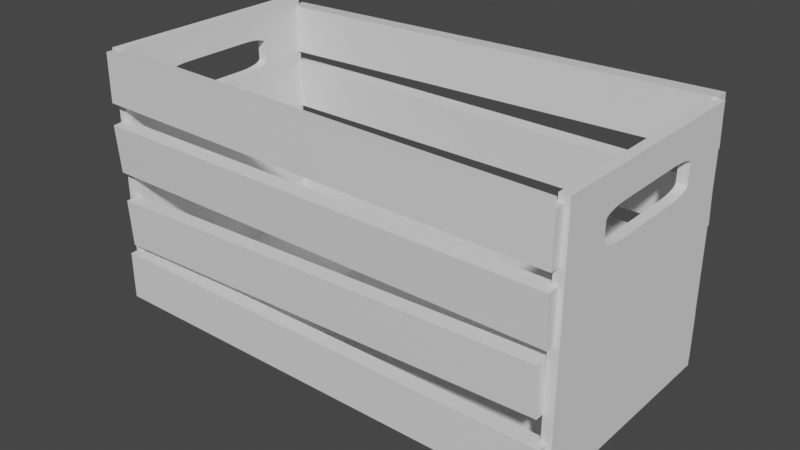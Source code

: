 # Source: train.blend  (saved by Blender 2.90.8; exported with 4.5.12 LTS)
import bpy
from mathutils import Matrix  # noqa: F401  (used for matrix-valued properties, if any)

bpy.ops.wm.read_factory_settings(use_empty=True)
scene = bpy.context.scene
scene.name = 'Scene'

# ---- collections
col_collection = bpy.data.collections.new('Collection'); scene.collection.children.link(col_collection)

# ---- materials (node trees are filled in below, after node groups)
mat_material = bpy.data.materials.new('Material')
mat_material.alpha_threshold = 0.0
mat_material.use_transparent_shadow = False
mat_material.line_color = (0.0, 0.0, 0.0, 1.0)

# ---- material node trees
mat_material.use_nodes = True; mat_material.node_tree.nodes.clear()
_N = mat_material.node_tree.nodes; _L = mat_material.node_tree.links
n0 = _N.new('ShaderNodeOutputMaterial'); n0.name = 'Material Output'; n0.location = (300, 300)
n1 = _N.new('ShaderNodeBsdfPrincipled'); n1.name = 'Principled BSDF'; n1.location = (10, 300)
n1.distribution = 'GGX'
n1.subsurface_method = 'BURLEY'
n1.inputs[2].default_value = 0.4
n1.inputs[3].default_value = 1.45
n1.inputs[27].default_value = (0.0, 0.0, 0.0, 1.0)
n1.inputs[28].default_value = 1.0
_L.new(n1.outputs[0], n0.inputs[0])
n0.is_active_output = True

# ---- world
world_world = bpy.data.worlds.new('World'); scene.world = world_world
world_world.use_nodes = True; world_world.node_tree.nodes.clear()
_N = world_world.node_tree.nodes; _L = world_world.node_tree.links
n0 = _N.new('ShaderNodeOutputWorld'); n0.name = 'World Output'; n0.location = (300, 300)
n1 = _N.new('ShaderNodeBackground'); n1.name = 'Background'; n1.location = (10, 300)
n1.inputs[0].default_value = (0.05088, 0.05088, 0.05088, 1.0)
_L.new(n1.outputs[0], n0.inputs[0])
n0.is_active_output = True
world_world.color = (0.05088, 0.05088, 0.05088)
world_world.use_sun_shadow = False
world_world.sun_shadow_jitter_overblur = 0.0

# ---- meshes
me_cube = bpy.data.meshes.new('Cube')
me_cube.from_pydata([(5.969, 0.1933, 0.6136), (5.969, 0.1933, -0.6136), (5.969, -0.1933, 0.6136), (5.969, -0.1933, -0.6136), (-5.969, 0.1933, 0.6136), (-5.969, 0.1933, -0.6136), (-5.969, -0.1933, 0.6136), (-5.969, -0.1933, -0.6136)], [], [(0, 4, 6, 2), (3, 2, 6, 7), (7, 6, 4, 5), (5, 1, 3, 7), (1, 0, 2, 3), (5, 4, 0, 1)])
_uv = me_cube.uv_layers.new(name='UVMap')
_uv.uv.foreach_set('vector', [0.625, 0.5, 0.875, 0.5, 0.875, 0.75, 0.625, 0.75, 0.375, 0.75, 0.625, 0.75, 0.625, 1.0, 0.375, 1.0, 0.375, 0.0, 0.625, 0.0, 0.625, 0.25, 0.375, 0.25, 0.125, 0.5, 0.375, 0.5, 0.375, 0.75, 0.125, 0.75, 0.375, 0.5, 0.625, 0.5, 0.625, 0.75, 0.375, 0.75, 0.375, 0.25, 0.625, 0.25, 0.625, 0.5, 0.375, 0.5])
me_cube.materials.append(mat_material)
me_cube.use_remesh_preserve_volume = False
me_cube.use_remesh_preserve_attributes = False
me_cube.use_mirror_vertex_groups = False
me_cube.update()
me_cube_001 = bpy.data.meshes.new('Cube.001')
me_cube_001.from_pydata([(5.969, 0.1933, 0.6136), (5.969, 0.1933, -0.6136), (5.969, -0.1933, 0.6136), (5.969, -0.1933, -0.6136), (-5.969, 0.1933, 0.6136), (-5.969, 0.1933, -0.6136), (-5.969, -0.1933, 0.6136), (-5.969, -0.1933, -0.6136)], [], [(0, 4, 6, 2), (3, 2, 6, 7), (7, 6, 4, 5), (5, 1, 3, 7), (1, 0, 2, 3), (5, 4, 0, 1)])
_uv = me_cube_001.uv_layers.new(name='UVMap')
_uv.uv.foreach_set('vector', [0.625, 0.5, 0.875, 0.5, 0.875, 0.75, 0.625, 0.75, 0.375, 0.75, 0.625, 0.75, 0.625, 1.0, 0.375, 1.0, 0.375, 0.0, 0.625, 0.0, 0.625, 0.25, 0.375, 0.25, 0.125, 0.5, 0.375, 0.5, 0.375, 0.75, 0.125, 0.75, 0.375, 0.5, 0.625, 0.5, 0.625, 0.75, 0.375, 0.75, 0.375, 0.25, 0.625, 0.25, 0.625, 0.5, 0.375, 0.5])
me_cube_001.materials.append(mat_material)
me_cube_001.use_remesh_preserve_volume = False
me_cube_001.use_remesh_preserve_attributes = False
me_cube_001.use_mirror_vertex_groups = False
me_cube_001.update()
me_cube_002 = bpy.data.meshes.new('Cube.002')
me_cube_002.from_pydata([(5.969, 0.1933, 0.6136), (5.969, 0.1933, -0.6136), (5.969, -0.1933, 0.6136), (5.969, -0.1933, -0.6136), (-5.969, 0.1933, 0.6136), (-5.969, 0.1933, -0.6136), (-5.969, -0.1933, 0.6136), (-5.969, -0.1933, -0.6136)], [], [(0, 4, 6, 2), (3, 2, 6, 7), (7, 6, 4, 5), (5, 1, 3, 7), (1, 0, 2, 3), (5, 4, 0, 1)])
_uv = me_cube_002.uv_layers.new(name='UVMap')
_uv.uv.foreach_set('vector', [0.625, 0.5, 0.875, 0.5, 0.875, 0.75, 0.625, 0.75, 0.375, 0.75, 0.625, 0.75, 0.625, 1.0, 0.375, 1.0, 0.375, 0.0, 0.625, 0.0, 0.625, 0.25, 0.375, 0.25, 0.125, 0.5, 0.375, 0.5, 0.375, 0.75, 0.125, 0.75, 0.375, 0.5, 0.625, 0.5, 0.625, 0.75, 0.375, 0.75, 0.375, 0.25, 0.625, 0.25, 0.625, 0.5, 0.375, 0.5])
me_cube_002.materials.append(mat_material)
me_cube_002.use_remesh_preserve_volume = False
me_cube_002.use_remesh_preserve_attributes = False
me_cube_002.use_mirror_vertex_groups = False
me_cube_002.update()
me_cube_003 = bpy.data.meshes.new('Cube.003')
me_cube_003.from_pydata([(5.969, 0.1933, 0.6136), (5.969, 0.1933, -0.6136), (5.969, -0.1933, 0.6136), (5.969, -0.1933, -0.6136), (-5.969, 0.1933, 0.6136), (-5.969, 0.1933, -0.6136), (-5.969, -0.1933, 0.6136), (-5.969, -0.1933, -0.6136)], [], [(0, 4, 6, 2), (3, 2, 6, 7), (7, 6, 4, 5), (5, 1, 3, 7), (1, 0, 2, 3), (5, 4, 0, 1)])
_uv = me_cube_003.uv_layers.new(name='UVMap')
_uv.uv.foreach_set('vector', [0.625, 0.5, 0.875, 0.5, 0.875, 0.75, 0.625, 0.75, 0.375, 0.75, 0.625, 0.75, 0.625, 1.0, 0.375, 1.0, 0.375, 0.0, 0.625, 0.0, 0.625, 0.25, 0.375, 0.25, 0.125, 0.5, 0.375, 0.5, 0.375, 0.75, 0.125, 0.75, 0.375, 0.5, 0.625, 0.5, 0.625, 0.75, 0.375, 0.75, 0.375, 0.25, 0.625, 0.25, 0.625, 0.5, 0.375, 0.5])
me_cube_003.materials.append(mat_material)
me_cube_003.use_remesh_preserve_volume = False
me_cube_003.use_remesh_preserve_attributes = False
me_cube_003.use_mirror_vertex_groups = False
me_cube_003.update()
me_cube_004 = bpy.data.meshes.new('Cube.004')
me_cube_004.from_pydata([(5.969, 0.1933, 0.6136), (5.969, 0.1933, -0.6136), (5.969, -0.1933, 0.6136), (5.969, -0.1933, -0.6136), (-5.969, 0.1933, 0.6136), (-5.969, 0.1933, -0.6136), (-5.969, -0.1933, 0.6136), (-5.969, -0.1933, -0.6136)], [], [(0, 4, 6, 2), (3, 2, 6, 7), (7, 6, 4, 5), (5, 1, 3, 7), (1, 0, 2, 3), (5, 4, 0, 1)])
_uv = me_cube_004.uv_layers.new(name='UVMap')
_uv.uv.foreach_set('vector', [0.625, 0.5, 0.875, 0.5, 0.875, 0.75, 0.625, 0.75, 0.375, 0.75, 0.625, 0.75, 0.625, 1.0, 0.375, 1.0, 0.375, 0.0, 0.625, 0.0, 0.625, 0.25, 0.375, 0.25, 0.125, 0.5, 0.375, 0.5, 0.375, 0.75, 0.125, 0.75, 0.375, 0.5, 0.625, 0.5, 0.625, 0.75, 0.375, 0.75, 0.375, 0.25, 0.625, 0.25, 0.625, 0.5, 0.375, 0.5])
me_cube_004.materials.append(mat_material)
me_cube_004.use_remesh_preserve_volume = False
me_cube_004.use_remesh_preserve_attributes = False
me_cube_004.use_mirror_vertex_groups = False
me_cube_004.update()
me_cube_005 = bpy.data.meshes.new('Cube.005')
me_cube_005.from_pydata([(5.969, 0.1933, 0.6136), (5.969, 0.1933, -0.6136), (5.969, -0.1933, 0.6136), (5.969, -0.1933, -0.6136), (-5.969, 0.1933, 0.6136), (-5.969, 0.1933, -0.6136), (-5.969, -0.1933, 0.6136), (-5.969, -0.1933, -0.6136)], [], [(0, 4, 6, 2), (3, 2, 6, 7), (7, 6, 4, 5), (5, 1, 3, 7), (1, 0, 2, 3), (5, 4, 0, 1)])
_uv = me_cube_005.uv_layers.new(name='UVMap')
_uv.uv.foreach_set('vector', [0.625, 0.5, 0.875, 0.5, 0.875, 0.75, 0.625, 0.75, 0.375, 0.75, 0.625, 0.75, 0.625, 1.0, 0.375, 1.0, 0.375, 0.0, 0.625, 0.0, 0.625, 0.25, 0.375, 0.25, 0.125, 0.5, 0.375, 0.5, 0.375, 0.75, 0.125, 0.75, 0.375, 0.5, 0.625, 0.5, 0.625, 0.75, 0.375, 0.75, 0.375, 0.25, 0.625, 0.25, 0.625, 0.5, 0.375, 0.5])
me_cube_005.materials.append(mat_material)
me_cube_005.use_remesh_preserve_volume = False
me_cube_005.use_remesh_preserve_attributes = False
me_cube_005.use_mirror_vertex_groups = False
me_cube_005.update()
me_cube_006 = bpy.data.meshes.new('Cube.006')
me_cube_006.from_pydata([(5.969, 0.1933, 0.6136), (5.969, 0.1933, -0.6136), (5.969, -0.1933, 0.6136), (5.969, -0.1933, -0.6136), (-5.969, 0.1933, 0.6136), (-5.969, 0.1933, -0.6136), (-5.969, -0.1933, 0.6136), (-5.969, -0.1933, -0.6136)], [], [(0, 4, 6, 2), (3, 2, 6, 7), (7, 6, 4, 5), (5, 1, 3, 7), (1, 0, 2, 3), (5, 4, 0, 1)])
_uv = me_cube_006.uv_layers.new(name='UVMap')
_uv.uv.foreach_set('vector', [0.625, 0.5, 0.875, 0.5, 0.875, 0.75, 0.625, 0.75, 0.375, 0.75, 0.625, 0.75, 0.625, 1.0, 0.375, 1.0, 0.375, 0.0, 0.625, 0.0, 0.625, 0.25, 0.375, 0.25, 0.125, 0.5, 0.375, 0.5, 0.375, 0.75, 0.125, 0.75, 0.375, 0.5, 0.625, 0.5, 0.625, 0.75, 0.375, 0.75, 0.375, 0.25, 0.625, 0.25, 0.625, 0.5, 0.375, 0.5])
me_cube_006.materials.append(mat_material)
me_cube_006.use_remesh_preserve_volume = False
me_cube_006.use_remesh_preserve_attributes = False
me_cube_006.use_mirror_vertex_groups = False
me_cube_006.update()
me_cube_007 = bpy.data.meshes.new('Cube.007')
me_cube_007.from_pydata([(5.969, 0.1933, 0.6136), (5.969, 0.1933, -0.6136), (5.969, -0.1933, 0.6136), (5.969, -0.1933, -0.6136), (-5.969, 0.1933, 0.6136), (-5.969, 0.1933, -0.6136), (-5.969, -0.1933, 0.6136), (-5.969, -0.1933, -0.6136)], [], [(0, 4, 6, 2), (3, 2, 6, 7), (7, 6, 4, 5), (5, 1, 3, 7), (1, 0, 2, 3), (5, 4, 0, 1)])
_uv = me_cube_007.uv_layers.new(name='UVMap')
_uv.uv.foreach_set('vector', [0.625, 0.5, 0.875, 0.5, 0.875, 0.75, 0.625, 0.75, 0.375, 0.75, 0.625, 0.75, 0.625, 1.0, 0.375, 1.0, 0.375, 0.0, 0.625, 0.0, 0.625, 0.25, 0.375, 0.25, 0.125, 0.5, 0.375, 0.5, 0.375, 0.75, 0.125, 0.75, 0.375, 0.5, 0.625, 0.5, 0.625, 0.75, 0.375, 0.75, 0.375, 0.25, 0.625, 0.25, 0.625, 0.5, 0.375, 0.5])
me_cube_007.materials.append(mat_material)
me_cube_007.use_remesh_preserve_volume = False
me_cube_007.use_remesh_preserve_attributes = False
me_cube_007.use_mirror_vertex_groups = False
me_cube_007.update()
me_cube_009 = bpy.data.meshes.new('Cube.009')
me_cube_009.from_pydata([(-1.0, -1.0, -1.0), (-1.0, -1.0, 1.0), (-1.0, 1.0, -1.0), (-1.0, 1.0, 1.0), (1.0, -1.0, -1.0), (1.0, -1.0, 1.0), (1.0, 1.0, -1.0), (1.0, 1.0, 1.0)], [], [(0, 1, 3, 2), (2, 3, 7, 6), (6, 7, 5, 4), (4, 5, 1, 0), (2, 6, 4, 0), (7, 3, 1, 5)])
_uv = me_cube_009.uv_layers.new(name='UVMap')
_uv.uv.foreach_set('vector', [0.375, 0.0, 0.625, 0.0, 0.625, 0.25, 0.375, 0.25, 0.375, 0.25, 0.625, 0.25, 0.625, 0.5, 0.375, 0.5, 0.375, 0.5, 0.625, 0.5, 0.625, 0.75, 0.375, 0.75, 0.375, 0.75, 0.625, 0.75, 0.625, 1.0, 0.375, 1.0, 0.125, 0.5, 0.375, 0.5, 0.375, 0.75, 0.125, 0.75, 0.625, 0.5, 0.875, 0.5, 0.875, 0.75, 0.625, 0.75])
me_cube_009.use_remesh_fix_poles = True
me_cube_009.use_remesh_preserve_attributes = False
me_cube_009.use_mirror_vertex_groups = False
me_cube_009.update()
me_cube_010 = bpy.data.meshes.new('Cube.010')
me_cube_010.from_pydata([(-2.016, -1.0, 46.41), (-2.016, -1.0, 48.41), (-2.016, 1.0, 46.41), (-2.016, 1.0, 48.41), (-0.01564, -1.0, 46.41), (-0.01564, -1.0, 48.41), (-0.01564, 1.0, 46.41), (-0.01564, 1.0, 48.41), (-1.719, -0.5582, 48.41), (-1.719, -0.5582, 46.41), (-1.567, -0.5582, 48.41), (-1.567, -0.5582, 46.41), (-1.537, -0.5156, 48.41), (-1.537, -0.5156, 46.41), (-1.767, -0.404, 48.41), (-1.767, -0.404, 46.41), (-1.76, -0.4662, 48.41), (-1.76, -0.4662, 46.41), (-1.735, 0.5473, 48.41), (-1.735, 0.5473, 46.41), (-1.516, 0.3349, 48.41), (-1.516, 0.3349, 46.41), (-1.526, 0.4662, 48.41), (-1.526, 0.4662, 46.41), (-1.516, -0.3349, 48.41), (-1.516, -0.3349, 46.41), (-1.519, 0.404, 48.41), (-1.519, 0.404, 46.41), (-1.519, -0.404, 48.41), (-1.519, -0.404, 46.41), (-1.77, -0.3349, 48.41), (-1.77, -0.3349, 46.41), (-1.749, -0.5156, 48.41), (-1.749, -0.5156, 46.41), (-1.551, -0.5473, 48.41), (-1.551, -0.5473, 46.41), (-1.551, 0.5473, 48.41), (-1.551, 0.5473, 46.41), (-1.526, -0.4662, 48.41), (-1.526, -0.4662, 46.41), (-1.537, 0.5156, 48.41), (-1.537, 0.5156, 46.41), (-1.77, 0.3349, 48.41), (-1.77, 0.3349, 46.41), (-1.567, 0.5582, 48.41), (-1.567, 0.5582, 46.41), (-1.719, 0.5582, 48.41), (-1.719, 0.5582, 46.41), (-1.735, -0.5473, 48.41), (-1.735, -0.5473, 46.41), (-1.76, 0.4662, 48.41), (-1.76, 0.4662, 46.41), (-1.767, 0.404, 48.41), (-1.767, 0.404, 46.41), (-1.749, 0.5156, 48.41), (-1.749, 0.5156, 46.41)], [], [(0, 1, 3, 2), (2, 3, 7, 6), (6, 7, 5, 4), (4, 5, 1, 0), (2, 6, 4, 25, 21, 27, 23, 41, 37, 45, 47, 19, 55, 51, 53, 43), (7, 20, 24, 28, 38, 12, 34, 10, 8, 48, 32, 16, 14, 30, 1, 5), (34, 35, 11, 10), (43, 42, 30, 31), (23, 22, 40, 41), (1, 30, 42, 52, 50, 54, 18, 46, 44, 36, 40, 22, 26, 20, 7, 3), (18, 19, 47, 46), (21, 20, 26, 27), (49, 48, 8, 9), (24, 25, 29, 28), (17, 16, 32, 33), (31, 30, 14, 15), (28, 29, 39, 38), (37, 36, 44, 45), (33, 32, 48, 49), (20, 21, 25, 24), (38, 39, 13, 12), (54, 55, 19, 18), (9, 8, 10, 11), (41, 40, 36, 37), (42, 43, 53, 52), (43, 31, 15, 17, 33, 49, 9, 11, 35, 13, 39, 29, 25, 4, 0, 2), (15, 14, 16, 17), (27, 26, 22, 23), (50, 51, 55, 54), (52, 53, 51, 50), (46, 47, 45, 44), (12, 13, 35, 34)])
_uv = me_cube_010.uv_layers.new(name='UVMap')
_uv.uv.foreach_set('vector', [0.375, 0.0, 0.625, 0.0, 0.625, 0.25, 0.375, 0.25, 0.375, 0.25, 0.625, 0.25, 0.625, 0.5, 0.375, 0.5, 0.375, 0.5, 0.625, 0.5, 0.625, 0.75, 0.375, 0.75, 0.375, 0.75, 0.625, 0.75, 0.625, 1.0, 0.375, 1.0, 0.125, 0.5, 0.375, 0.5, 0.375, 0.75, 0.1874, 0.6669, 0.1874, 0.5831, 0.1871, 0.5745, 0.1862, 0.5667, 0.1848, 0.5605, 0.1831, 0.5566, 0.1811, 0.5552, 0.1621, 0.5552, 0.1601, 0.5566, 0.1584, 0.5605, 0.157, 0.5667, 0.1561, 0.5745, 0.1558, 0.5831, 0.625, 0.5, 0.8126, 0.5831, 0.8126, 0.6669, 0.8129, 0.6755, 0.8138, 0.6833, 0.8152, 0.6895, 0.8169, 0.6934, 0.8189, 0.6948, 0.8379, 0.6948, 0.8399, 0.6934, 0.8416, 0.6895, 0.843, 0.6833, 0.8439, 0.6755, 0.8442, 0.6669, 0.875, 0.75, 0.625, 0.75, 0.4095, 0.8906, 0.4095, 0.8634, 0.425, 0.8634, 0.425, 0.8906, 0.7384, 0.55, 0.7656, 0.55, 0.7656, 0.7, 0.7384, 0.7, 0.2616, 0.5206, 0.2344, 0.5206, 0.2344, 0.5, 0.2616, 0.5, 0.875, 0.75, 0.8442, 0.6669, 0.8442, 0.5831, 0.8439, 0.5745, 0.843, 0.5667, 0.8416, 0.5605, 0.8399, 0.5566, 0.8379, 0.5552, 0.8189, 0.5552, 0.8169, 0.5566, 0.8152, 0.5605, 0.8138, 0.5667, 0.8129, 0.5745, 0.8126, 0.5831, 0.625, 0.5, 0.875, 0.5, 0.5905, 0.3594, 0.5905, 0.3866, 0.575, 0.3866, 0.575, 0.3594, 0.2616, 0.55, 0.2344, 0.55, 0.2344, 0.5345, 0.2616, 0.5345, 0.5905, 0.8634, 0.5905, 0.8906, 0.575, 0.8906, 0.575, 0.8634, 0.2344, 0.7, 0.2616, 0.7, 0.2616, 0.7155, 0.2344, 0.7155, 0.625, 0.8634, 0.625, 0.8906, 0.6044, 0.8906, 0.6044, 0.8634, 0.7384, 0.7, 0.7656, 0.7, 0.7656, 0.7155, 0.7384, 0.7155, 0.2344, 0.7155, 0.2616, 0.7155, 0.2616, 0.7294, 0.2344, 0.7294, 0.4095, 0.3866, 0.4095, 0.3594, 0.425, 0.3594, 0.425, 0.3866, 0.6044, 0.8634, 0.6044, 0.8906, 0.5905, 0.8906, 0.5905, 0.8634, 0.2344, 0.55, 0.2616, 0.55, 0.2616, 0.7, 0.2344, 0.7, 0.2344, 0.7294, 0.2616, 0.7294, 0.2616, 0.75, 0.2344, 0.75, 0.6044, 0.3594, 0.6044, 0.3866, 0.5905, 0.3866, 0.5905, 0.3594, 0.575, 0.8634, 0.575, 0.8906, 0.425, 0.8906, 0.425, 0.8634, 0.3956, 0.3866, 0.3956, 0.3594, 0.4095, 0.3594, 0.4095, 0.3866, 0.7656, 0.55, 0.7384, 0.55, 0.7384, 0.5345, 0.7656, 0.5345, 0.1558, 0.5831, 0.1558, 0.6669, 0.1561, 0.6755, 0.157, 0.6833, 0.1584, 0.6895, 0.1601, 0.6934, 0.1621, 0.6948, 0.1811, 0.6948, 0.1831, 0.6934, 0.1848, 0.6895, 0.1862, 0.6833, 0.1871, 0.6755, 0.1874, 0.6669, 0.375, 0.75, 0.125, 0.75, 0.125, 0.5, 0.7384, 0.7155, 0.7656, 0.7155, 0.7656, 0.7294, 0.7384, 0.7294, 0.2616, 0.5345, 0.2344, 0.5345, 0.2344, 0.5206, 0.2616, 0.5206, 0.625, 0.3594, 0.625, 0.3866, 0.6044, 0.3866, 0.6044, 0.3594, 0.7656, 0.5345, 0.7384, 0.5345, 0.7384, 0.5206, 0.7656, 0.5206, 0.575, 0.3594, 0.575, 0.3866, 0.425, 0.3866, 0.425, 0.3594, 0.3956, 0.8906, 0.3956, 0.8634, 0.4095, 0.8634, 0.4095, 0.8906])
me_cube_010.use_remesh_fix_poles = True
me_cube_010.use_remesh_preserve_attributes = False
me_cube_010.use_mirror_vertex_groups = False
me_cube_010.update()
me_cube_012 = bpy.data.meshes.new('Cube.012')
me_cube_012.from_pydata([(-3.09, -1.0, -1.0), (-3.09, -1.0, 1.0), (-3.09, 1.0, -1.0), (-3.09, 1.0, 1.0), (3.09, -1.0, -1.0), (3.09, -1.0, 1.0), (3.09, 1.0, -1.0), (3.09, 1.0, 1.0)], [], [(0, 1, 3, 2), (2, 3, 7, 6), (6, 7, 5, 4), (4, 5, 1, 0), (2, 6, 4, 0), (7, 3, 1, 5)])
_uv = me_cube_012.uv_layers.new(name='UVMap')
_uv.uv.foreach_set('vector', [0.375, 0.0, 0.625, 0.0, 0.625, 0.25, 0.375, 0.25, 0.375, 0.25, 0.625, 0.25, 0.625, 0.5, 0.375, 0.5, 0.375, 0.5, 0.625, 0.5, 0.625, 0.75, 0.375, 0.75, 0.375, 0.75, 0.625, 0.75, 0.625, 1.0, 0.375, 1.0, 0.125, 0.5, 0.375, 0.5, 0.375, 0.75, 0.125, 0.75, 0.625, 0.5, 0.875, 0.5, 0.875, 0.75, 0.625, 0.75])
me_cube_012.use_remesh_fix_poles = True
me_cube_012.use_remesh_preserve_attributes = False
me_cube_012.use_mirror_vertex_groups = False
me_cube_012.update()

# ---- objects
ob_cube = bpy.data.objects.new('Cube', me_cube)
ob_cube_001 = bpy.data.objects.new('Cube.001', me_cube_001)
ob_cube_002 = bpy.data.objects.new('Cube.002', me_cube_002)
ob_cube_003 = bpy.data.objects.new('Cube.003', me_cube_003)
ob_cube_004 = bpy.data.objects.new('Cube.004', me_cube_004)
ob_cube_005 = bpy.data.objects.new('Cube.005', me_cube_005)
ob_cube_006 = bpy.data.objects.new('Cube.006', me_cube_006)
ob_cube_007 = bpy.data.objects.new('Cube.007', me_cube_007)
ob_cube_008 = bpy.data.objects.new('Cube.008', me_cube_009)
ob_cube_009 = bpy.data.objects.new('Cube.009', me_cube_010)
ob_cube_010 = bpy.data.objects.new('Cube.010', me_cube_012)

# ---- transforms, parenting, visibility, modifiers, constraints
ob_cube.location = (-1.397e-16, -2.939, 0.6291)
ob_cube.lock_rotations_4d = False
ob_cube.empty_display_type = 'ARROWS'
ob_cube.lineart.crease_threshold = 0.0
ob_cube_001.location = (-1.397e-16, -2.939, 2.303)
ob_cube_001.rotation_euler = (0.03147, -0.03128, 0.0)
ob_cube_001.scale = (0.978, 0.978, 0.978)
ob_cube_001.lock_rotations_4d = False
ob_cube_001.empty_display_type = 'ARROWS'
ob_cube_001.lineart.crease_threshold = 0.0
ob_cube_002.location = (-1.397e-16, -2.939, 4.028)
ob_cube_002.rotation_euler = (0.07121, -0.0, 0.0)
ob_cube_002.lock_rotations_4d = False
ob_cube_002.empty_display_type = 'ARROWS'
ob_cube_002.lineart.crease_threshold = 0.0
ob_cube_003.location = (-1.397e-16, -2.939, 5.702)
ob_cube_003.rotation_euler = (0.0, 0.01241, 0.0)
ob_cube_003.lock_rotations_4d = False
ob_cube_003.empty_display_type = 'ARROWS'
ob_cube_003.lineart.crease_threshold = 0.0
ob_cube_004.location = (0.0, 2.981, 0.627)
ob_cube_004.lock_rotations_4d = False
ob_cube_004.empty_display_type = 'ARROWS'
ob_cube_004.lineart.crease_threshold = 0.0
ob_cube_005.location = (0.0, 2.981, 2.301)
ob_cube_005.rotation_euler = (0.03147, -0.0, 0.0)
ob_cube_005.scale = (0.978, 0.978, 0.978)
ob_cube_005.lock_rotations_4d = False
ob_cube_005.empty_display_type = 'ARROWS'
ob_cube_005.lineart.crease_threshold = 0.0
ob_cube_006.location = (0.0, 2.981, 4.026)
ob_cube_006.rotation_euler = (0.07121, -0.0, 0.0)
ob_cube_006.lock_rotations_4d = False
ob_cube_006.empty_display_type = 'ARROWS'
ob_cube_006.lineart.crease_threshold = 0.0
ob_cube_007.location = (0.0, 2.981, 5.7)
ob_cube_007.rotation_euler = (0.0, -0.0254, 0.0)
ob_cube_007.lock_rotations_4d = False
ob_cube_007.empty_display_type = 'ARROWS'
ob_cube_007.lineart.crease_threshold = 0.0
ob_cube_008.location = (0.0, 0.0, 0.0)
ob_cube_008.scale = (5.94, 2.878, -0.1257)
ob_cube_008.lineart.crease_threshold = 0.0
ob_cube_009.location = (0.0, 0.0, 0.0)
ob_cube_009.rotation_euler = (-0.0, 1.571, 0.0)
ob_cube_009.scale = (3.177, 2.878, -0.1257)
ob_cube_009.lineart.crease_threshold = 0.0
_m = ob_cube_009.modifiers.new('Mirror', 'MIRROR')
_m.use_axis = (False, False, True)
ob_cube_010.location = (1.59, 0.0, 0.0)
ob_cube_010.lineart.crease_threshold = 0.0

# ---- collection membership
col_collection.objects.link(ob_cube)
col_collection.objects.link(ob_cube_001)
col_collection.objects.link(ob_cube_002)
col_collection.objects.link(ob_cube_003)
col_collection.objects.link(ob_cube_004)
col_collection.objects.link(ob_cube_005)
col_collection.objects.link(ob_cube_006)
col_collection.objects.link(ob_cube_007)
col_collection.objects.link(ob_cube_008)
col_collection.objects.link(ob_cube_009)
col_collection.objects.link(ob_cube_010)

# ---- scene / render settings (as saved in the file)
scene.frame_start = 1; scene.frame_end = 250; scene.frame_set(1)
scene.render.engine = 'BLENDER_EEVEE_NEXT'
scene.cycles.use_denoising = False
scene.cycles.samples = 128
scene.cycles.sampling_pattern = 'TABULATED_SOBOL'
scene.cycles.use_adaptive_sampling = False
scene.cycles.use_light_tree = False
scene.view_settings.view_transform = 'Filmic'
bpy.context.view_layer.update()

# ---- added for rendering (the .blend has no active camera and no usable light): camera, sun
cam_auto = bpy.data.cameras.new('AutoCamera')
cam_auto.lens = 50.0
cam_auto.sensor_width = 36.0
cam_auto.clip_end = 1000.0
ob_auto_camera = bpy.data.objects.new('AutoCamera', cam_auto)
scene.collection.objects.link(ob_auto_camera)
ob_auto_camera.location = (14.4738, -17.3476, 14.3115)
ob_auto_camera.rotation_euler = (1.09748, -7.21219e-08, 0.694738)
scene.camera = ob_auto_camera
light_auto_sun = bpy.data.lights.new('AutoSun', 'SUN')
light_auto_sun.energy = 3.0
light_auto_sun.angle = 0.0523599
ob_auto_sun = bpy.data.objects.new('AutoSun', light_auto_sun)
scene.collection.objects.link(ob_auto_sun)
ob_auto_sun.rotation_euler = (0.872665, 0.174533, 0.523599)
bpy.context.view_layer.update()
